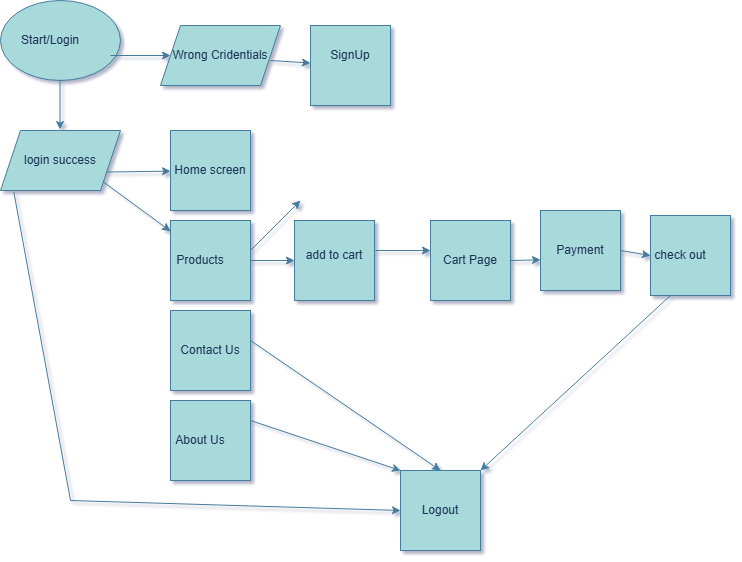

The diagram above was exported from draw.io. Its source (the exported page's mxGraphModel, read from the mxfile embedded in the PNG):
<mxGraphModel dx="1032" dy="612" grid="1" gridSize="10" guides="1" tooltips="1" connect="1" arrows="1" fold="1" page="1" pageScale="1" pageWidth="827" pageHeight="1169" background="none" math="0" shadow="1">
  <root>
    <mxCell id="0" />
    <mxCell id="1" parent="0" />
    <mxCell id="eq7k5igfpUdVQzDCHbzg-1" parent="1" style="ellipse;whiteSpace=wrap;html=1;labelBackgroundColor=none;fillColor=#A8DADC;strokeColor=#457B9D;fontColor=#1D3557;" value="" vertex="1">
      <mxGeometry height="80" width="120" x="80" y="20" as="geometry" />
    </mxCell>
    <mxCell id="eq7k5igfpUdVQzDCHbzg-2" parent="1" style="text;html=1;whiteSpace=wrap;strokeColor=none;fillColor=none;align=center;verticalAlign=middle;rounded=0;labelBackgroundColor=none;fontColor=#1D3557;" value="Start/Login" vertex="1">
      <mxGeometry height="30" width="60" x="100" y="45" as="geometry" />
    </mxCell>
    <mxCell id="eq7k5igfpUdVQzDCHbzg-4" edge="1" parent="1" style="endArrow=classic;html=1;rounded=0;labelBackgroundColor=none;strokeColor=#457B9D;fontColor=default;" target="eq7k5igfpUdVQzDCHbzg-5" value="">
      <mxGeometry height="50" relative="1" width="50" as="geometry">
        <mxPoint x="190" y="75" as="sourcePoint" />
        <mxPoint x="258" y="75" as="targetPoint" />
      </mxGeometry>
    </mxCell>
    <mxCell id="eq7k5igfpUdVQzDCHbzg-5" parent="1" style="shape=parallelogram;perimeter=parallelogramPerimeter;whiteSpace=wrap;html=1;fixedSize=1;labelBackgroundColor=none;fillColor=#A8DADC;strokeColor=#457B9D;fontColor=#1D3557;" value="" vertex="1">
      <mxGeometry height="60" width="120" x="240" y="45" as="geometry" />
    </mxCell>
    <mxCell id="eq7k5igfpUdVQzDCHbzg-6" parent="1" style="text;html=1;whiteSpace=wrap;strokeColor=none;fillColor=none;align=center;verticalAlign=middle;rounded=0;labelBackgroundColor=none;fontColor=#1D3557;" value="Wrong Cridentials" vertex="1">
      <mxGeometry height="30" width="100" x="250" y="60" as="geometry" />
    </mxCell>
    <mxCell id="eq7k5igfpUdVQzDCHbzg-7" edge="1" parent="1" style="endArrow=classic;html=1;rounded=0;labelBackgroundColor=none;strokeColor=#457B9D;fontColor=default;" target="eq7k5igfpUdVQzDCHbzg-8" value="">
      <mxGeometry height="50" relative="1" width="50" as="geometry">
        <mxPoint x="350" y="80" as="sourcePoint" />
        <mxPoint x="420" y="80" as="targetPoint" />
      </mxGeometry>
    </mxCell>
    <mxCell id="eq7k5igfpUdVQzDCHbzg-8" parent="1" style="whiteSpace=wrap;html=1;aspect=fixed;labelBackgroundColor=none;fillColor=#A8DADC;strokeColor=#457B9D;fontColor=#1D3557;" value="" vertex="1">
      <mxGeometry height="80" width="80" x="390" y="45" as="geometry" />
    </mxCell>
    <mxCell id="eq7k5igfpUdVQzDCHbzg-9" parent="1" style="text;html=1;whiteSpace=wrap;strokeColor=none;fillColor=none;align=center;verticalAlign=middle;rounded=0;labelBackgroundColor=none;fontColor=#1D3557;" value="SignUp" vertex="1">
      <mxGeometry height="30" width="60" x="400" y="60" as="geometry" />
    </mxCell>
    <mxCell id="eq7k5igfpUdVQzDCHbzg-10" edge="1" parent="1" style="endArrow=classic;html=1;rounded=0;labelBackgroundColor=none;strokeColor=#457B9D;fontColor=default;" value="">
      <mxGeometry height="50" relative="1" width="50" as="geometry">
        <mxPoint x="139.5" y="99" as="sourcePoint" />
        <mxPoint x="139.5" y="149" as="targetPoint" />
      </mxGeometry>
    </mxCell>
    <mxCell id="eq7k5igfpUdVQzDCHbzg-11" parent="1" style="shape=parallelogram;perimeter=parallelogramPerimeter;whiteSpace=wrap;html=1;fixedSize=1;labelBackgroundColor=none;fillColor=#A8DADC;strokeColor=#457B9D;fontColor=#1D3557;" value="" vertex="1">
      <mxGeometry height="60" width="120" x="80" y="150" as="geometry" />
    </mxCell>
    <mxCell id="eq7k5igfpUdVQzDCHbzg-12" parent="1" style="text;html=1;whiteSpace=wrap;strokeColor=none;fillColor=none;align=center;verticalAlign=middle;rounded=0;labelBackgroundColor=none;fontColor=#1D3557;" value="login success" vertex="1">
      <mxGeometry height="30" width="80" x="100" y="165" as="geometry" />
    </mxCell>
    <mxCell id="eq7k5igfpUdVQzDCHbzg-13" edge="1" parent="1" source="eq7k5igfpUdVQzDCHbzg-11" style="endArrow=classic;html=1;rounded=0;exitX=1;exitY=0.75;exitDx=0;exitDy=0;labelBackgroundColor=none;strokeColor=#457B9D;fontColor=default;" target="eq7k5igfpUdVQzDCHbzg-14" value="">
      <mxGeometry height="50" relative="1" width="50" as="geometry">
        <mxPoint x="180" y="260" as="sourcePoint" />
        <mxPoint x="250" y="190" as="targetPoint" />
      </mxGeometry>
    </mxCell>
    <mxCell id="eq7k5igfpUdVQzDCHbzg-14" parent="1" style="whiteSpace=wrap;html=1;aspect=fixed;labelBackgroundColor=none;fillColor=#A8DADC;strokeColor=#457B9D;fontColor=#1D3557;" value="" vertex="1">
      <mxGeometry height="80" width="80" x="250" y="150" as="geometry" />
    </mxCell>
    <mxCell id="eq7k5igfpUdVQzDCHbzg-15" parent="1" style="text;html=1;whiteSpace=wrap;strokeColor=none;fillColor=none;align=center;verticalAlign=middle;rounded=0;labelBackgroundColor=none;fontColor=#1D3557;" value="Home screen" vertex="1">
      <mxGeometry height="30" width="80" x="250" y="175" as="geometry" />
    </mxCell>
    <mxCell id="eq7k5igfpUdVQzDCHbzg-17" edge="1" parent="1" source="eq7k5igfpUdVQzDCHbzg-11" style="endArrow=classic;html=1;rounded=0;exitX=1;exitY=1;exitDx=0;exitDy=0;labelBackgroundColor=none;strokeColor=#457B9D;fontColor=default;" target="eq7k5igfpUdVQzDCHbzg-18" value="">
      <mxGeometry height="50" relative="1" width="50" as="geometry">
        <mxPoint x="200" y="280" as="sourcePoint" />
        <mxPoint x="240" y="250" as="targetPoint" />
      </mxGeometry>
    </mxCell>
    <mxCell id="eq7k5igfpUdVQzDCHbzg-18" parent="1" style="whiteSpace=wrap;html=1;aspect=fixed;labelBackgroundColor=none;fillColor=#A8DADC;strokeColor=#457B9D;fontColor=#1D3557;" value="" vertex="1">
      <mxGeometry height="80" width="80" x="250" y="240" as="geometry" />
    </mxCell>
    <mxCell id="eq7k5igfpUdVQzDCHbzg-19" parent="1" style="text;html=1;whiteSpace=wrap;strokeColor=none;fillColor=none;align=center;verticalAlign=middle;rounded=0;labelBackgroundColor=none;fontColor=#1D3557;" value="Products" vertex="1">
      <mxGeometry height="30" width="60" x="250" y="265" as="geometry" />
    </mxCell>
    <mxCell id="eq7k5igfpUdVQzDCHbzg-20" parent="1" style="whiteSpace=wrap;html=1;aspect=fixed;labelBackgroundColor=none;fillColor=#A8DADC;strokeColor=#457B9D;fontColor=#1D3557;" value="" vertex="1">
      <mxGeometry height="80" width="80" x="250" y="330" as="geometry" />
    </mxCell>
    <mxCell id="eq7k5igfpUdVQzDCHbzg-21" parent="1" style="text;html=1;whiteSpace=wrap;strokeColor=none;fillColor=none;align=center;verticalAlign=middle;rounded=0;labelBackgroundColor=none;fontColor=#1D3557;" value="Contact Us" vertex="1">
      <mxGeometry height="30" width="80" x="250" y="355" as="geometry" />
    </mxCell>
    <mxCell id="eq7k5igfpUdVQzDCHbzg-22" parent="1" style="whiteSpace=wrap;html=1;aspect=fixed;labelBackgroundColor=none;fillColor=#A8DADC;strokeColor=#457B9D;fontColor=#1D3557;" value="" vertex="1">
      <mxGeometry height="80" width="80" x="250" y="420" as="geometry" />
    </mxCell>
    <mxCell id="eq7k5igfpUdVQzDCHbzg-23" parent="1" style="text;html=1;whiteSpace=wrap;strokeColor=none;fillColor=none;align=center;verticalAlign=middle;rounded=0;labelBackgroundColor=none;fontColor=#1D3557;" value="About Us" vertex="1">
      <mxGeometry height="30" width="60" x="250" y="445" as="geometry" />
    </mxCell>
    <mxCell id="eq7k5igfpUdVQzDCHbzg-24" edge="1" parent="1" source="eq7k5igfpUdVQzDCHbzg-18" style="endArrow=classic;html=1;rounded=0;exitX=1;exitY=0.5;exitDx=0;exitDy=0;labelBackgroundColor=none;strokeColor=#457B9D;fontColor=default;" target="eq7k5igfpUdVQzDCHbzg-25" value="">
      <mxGeometry height="50" relative="1" width="50" as="geometry">
        <mxPoint x="370" y="320" as="sourcePoint" />
        <mxPoint x="400" y="280" as="targetPoint" />
      </mxGeometry>
    </mxCell>
    <mxCell id="eq7k5igfpUdVQzDCHbzg-25" parent="1" style="whiteSpace=wrap;html=1;aspect=fixed;labelBackgroundColor=none;fillColor=#A8DADC;strokeColor=#457B9D;fontColor=#1D3557;" value="" vertex="1">
      <mxGeometry height="80" width="80" x="374" y="240" as="geometry" />
    </mxCell>
    <mxCell id="eq7k5igfpUdVQzDCHbzg-26" parent="1" style="text;html=1;whiteSpace=wrap;strokeColor=none;fillColor=none;align=center;verticalAlign=middle;rounded=0;labelBackgroundColor=none;fontColor=#1D3557;" value="add to cart" vertex="1">
      <mxGeometry height="40" width="60" x="384" y="255" as="geometry" />
    </mxCell>
    <mxCell id="eq7k5igfpUdVQzDCHbzg-27" edge="1" parent="1" style="endArrow=classic;html=1;rounded=0;labelBackgroundColor=none;strokeColor=#457B9D;fontColor=default;" value="">
      <mxGeometry height="50" relative="1" width="50" as="geometry">
        <mxPoint x="455" y="270" as="sourcePoint" />
        <mxPoint x="510" y="270" as="targetPoint" />
      </mxGeometry>
    </mxCell>
    <mxCell id="eq7k5igfpUdVQzDCHbzg-28" parent="1" style="whiteSpace=wrap;html=1;aspect=fixed;labelBackgroundColor=none;fillColor=#A8DADC;strokeColor=#457B9D;fontColor=#1D3557;" value="" vertex="1">
      <mxGeometry height="80" width="80" x="620" y="230" as="geometry" />
    </mxCell>
    <mxCell id="eq7k5igfpUdVQzDCHbzg-29" parent="1" style="text;html=1;whiteSpace=wrap;strokeColor=none;fillColor=none;align=center;verticalAlign=middle;rounded=0;labelBackgroundColor=none;fontColor=#1D3557;" value="Payment" vertex="1">
      <mxGeometry height="30" width="60" x="630" y="255" as="geometry" />
    </mxCell>
    <mxCell id="eq7k5igfpUdVQzDCHbzg-30" parent="1" style="whiteSpace=wrap;html=1;aspect=fixed;labelBackgroundColor=none;fillColor=#A8DADC;strokeColor=#457B9D;fontColor=#1D3557;" value="" vertex="1">
      <mxGeometry height="80" width="80" x="730" y="235" as="geometry" />
    </mxCell>
    <mxCell id="eq7k5igfpUdVQzDCHbzg-31" parent="1" style="text;html=1;whiteSpace=wrap;strokeColor=none;fillColor=none;align=center;verticalAlign=middle;rounded=0;labelBackgroundColor=none;fontColor=#1D3557;" value="check out" vertex="1">
      <mxGeometry height="40" width="60" x="730" y="255" as="geometry" />
    </mxCell>
    <mxCell id="eq7k5igfpUdVQzDCHbzg-32" edge="1" parent="1" source="eq7k5igfpUdVQzDCHbzg-28" style="endArrow=classic;html=1;rounded=0;exitX=1;exitY=0.5;exitDx=0;exitDy=0;entryX=0;entryY=0.5;entryDx=0;entryDy=0;labelBackgroundColor=none;strokeColor=#457B9D;fontColor=default;" target="eq7k5igfpUdVQzDCHbzg-30" value="">
      <mxGeometry height="50" relative="1" width="50" as="geometry">
        <mxPoint x="370" y="320" as="sourcePoint" />
        <mxPoint x="420" y="270" as="targetPoint" />
      </mxGeometry>
    </mxCell>
    <mxCell id="eq7k5igfpUdVQzDCHbzg-33" edge="1" parent="1" style="endArrow=classic;html=1;rounded=0;labelBackgroundColor=none;strokeColor=#457B9D;fontColor=default;" value="">
      <mxGeometry height="50" relative="1" width="50" as="geometry">
        <mxPoint x="330" y="270" as="sourcePoint" />
        <mxPoint x="380" y="220" as="targetPoint" />
      </mxGeometry>
    </mxCell>
    <mxCell id="eq7k5igfpUdVQzDCHbzg-35" parent="1" style="whiteSpace=wrap;html=1;aspect=fixed;labelBackgroundColor=none;fillColor=#A8DADC;strokeColor=#457B9D;fontColor=#1D3557;" value="" vertex="1">
      <mxGeometry height="80" width="80" x="480" y="490" as="geometry" />
    </mxCell>
    <mxCell id="eq7k5igfpUdVQzDCHbzg-36" parent="1" style="text;html=1;whiteSpace=wrap;strokeColor=none;fillColor=none;align=center;verticalAlign=middle;rounded=0;labelBackgroundColor=none;fontColor=#1D3557;" value="Logout" vertex="1">
      <mxGeometry height="30" width="60" x="490" y="515" as="geometry" />
    </mxCell>
    <mxCell id="eq7k5igfpUdVQzDCHbzg-42" parent="1" style="whiteSpace=wrap;html=1;aspect=fixed;labelBackgroundColor=none;fillColor=#A8DADC;strokeColor=#457B9D;fontColor=#1D3557;" value="" vertex="1">
      <mxGeometry height="80" width="80" x="510" y="240" as="geometry" />
    </mxCell>
    <mxCell id="eq7k5igfpUdVQzDCHbzg-43" parent="1" style="text;html=1;whiteSpace=wrap;strokeColor=none;fillColor=none;align=center;verticalAlign=middle;rounded=0;labelBackgroundColor=none;fontColor=#1D3557;" value="Cart Page" vertex="1">
      <mxGeometry height="30" width="60" x="520" y="265" as="geometry" />
    </mxCell>
    <mxCell id="eq7k5igfpUdVQzDCHbzg-44" edge="1" parent="1" source="eq7k5igfpUdVQzDCHbzg-42" style="endArrow=classic;html=1;rounded=0;exitX=1;exitY=0.5;exitDx=0;exitDy=0;labelBackgroundColor=none;strokeColor=#457B9D;fontColor=default;" value="">
      <mxGeometry height="50" relative="1" width="50" as="geometry">
        <mxPoint x="565" y="279.33" as="sourcePoint" />
        <mxPoint x="620" y="279.33" as="targetPoint" />
      </mxGeometry>
    </mxCell>
    <mxCell id="eq7k5igfpUdVQzDCHbzg-45" edge="1" parent="1" source="eq7k5igfpUdVQzDCHbzg-11" style="endArrow=classic;html=1;rounded=0;exitX=0.111;exitY=1.026;exitDx=0;exitDy=0;exitPerimeter=0;entryX=0;entryY=0.5;entryDx=0;entryDy=0;labelBackgroundColor=none;strokeColor=#457B9D;fontColor=default;" target="eq7k5igfpUdVQzDCHbzg-35" value="">
      <mxGeometry height="50" relative="1" width="50" as="geometry">
        <Array as="points">
          <mxPoint x="150" y="520" />
        </Array>
        <mxPoint x="330" y="270" as="sourcePoint" />
        <mxPoint x="130" y="520" as="targetPoint" />
      </mxGeometry>
    </mxCell>
    <mxCell id="eq7k5igfpUdVQzDCHbzg-46" edge="1" parent="1" source="eq7k5igfpUdVQzDCHbzg-22" style="endArrow=classic;html=1;rounded=0;exitX=1;exitY=0.25;exitDx=0;exitDy=0;entryX=0;entryY=0;entryDx=0;entryDy=0;labelBackgroundColor=none;strokeColor=#457B9D;fontColor=default;" target="eq7k5igfpUdVQzDCHbzg-35" value="">
      <mxGeometry height="50" relative="1" width="50" as="geometry">
        <mxPoint x="330" y="270" as="sourcePoint" />
        <mxPoint x="380" y="220" as="targetPoint" />
      </mxGeometry>
    </mxCell>
    <mxCell id="eq7k5igfpUdVQzDCHbzg-47" edge="1" parent="1" style="endArrow=classic;html=1;rounded=0;exitX=1;exitY=0.25;exitDx=0;exitDy=0;entryX=0.5;entryY=0;entryDx=0;entryDy=0;labelBackgroundColor=none;strokeColor=#457B9D;fontColor=default;" target="eq7k5igfpUdVQzDCHbzg-35" value="">
      <mxGeometry height="50" relative="1" width="50" as="geometry">
        <mxPoint x="330" y="360" as="sourcePoint" />
        <mxPoint x="480" y="410" as="targetPoint" />
      </mxGeometry>
    </mxCell>
    <mxCell id="eq7k5igfpUdVQzDCHbzg-48" edge="1" parent="1" source="eq7k5igfpUdVQzDCHbzg-30" style="endArrow=classic;html=1;rounded=0;exitX=0.25;exitY=1;exitDx=0;exitDy=0;entryX=1;entryY=0;entryDx=0;entryDy=0;labelBackgroundColor=none;strokeColor=#457B9D;fontColor=default;" target="eq7k5igfpUdVQzDCHbzg-35" value="">
      <mxGeometry height="50" relative="1" width="50" as="geometry">
        <mxPoint x="660" y="450" as="sourcePoint" />
        <mxPoint x="810" y="500" as="targetPoint" />
      </mxGeometry>
    </mxCell>
  </root>
</mxGraphModel>